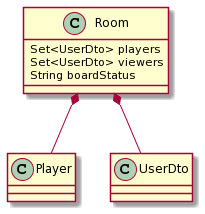

The diagram above was rendered by PlantUML. Its source (embedded in the PNG):
@startuml
class Room {
Set<UserDto> players
Set<UserDto> viewers
String boardStatus
}
Room *-- Player
Room *-- UserDto
@enduml